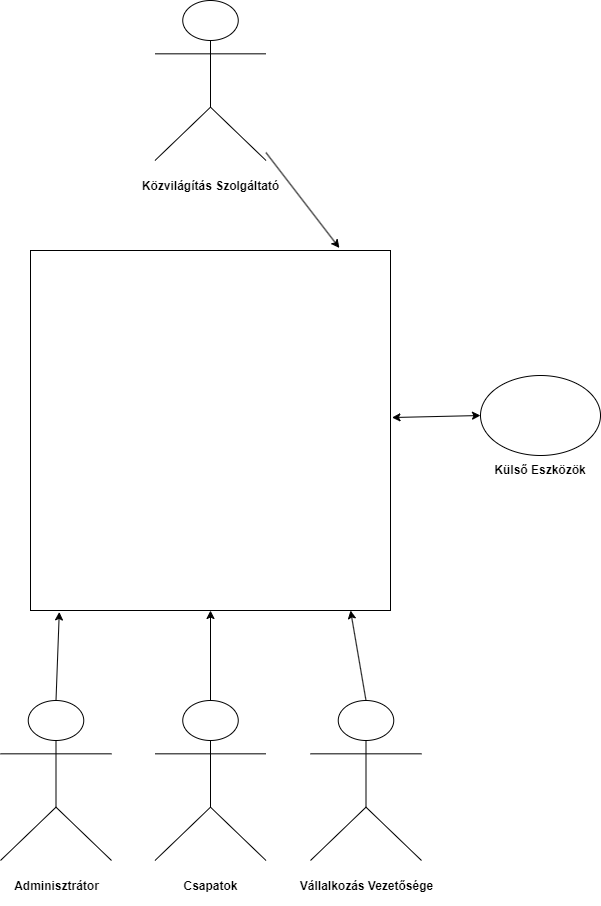

The diagram above was exported from draw.io. Its source (the exported page's mxGraphModel, read from the mxfile embedded in the PNG):
<mxGraphModel dx="1290" dy="621" grid="1" gridSize="10" guides="1" tooltips="1" connect="1" arrows="1" fold="1" page="1" pageScale="1" pageWidth="827" pageHeight="1169" math="0" shadow="0">
  <root>
    <mxCell id="0" />
    <mxCell id="1" parent="0" />
    <mxCell id="C0krYm2H4Sm6Ofx5kVhK-1" value="" style="whiteSpace=wrap;html=1;aspect=fixed;" parent="1" vertex="1">
      <mxGeometry x="230" y="280" width="360" height="360" as="geometry" />
    </mxCell>
    <mxCell id="C0krYm2H4Sm6Ofx5kVhK-2" value="&lt;p&gt;&lt;b&gt;Közvilágítás Szolgáltató&lt;/b&gt;&lt;/p&gt;" style="shape=umlActor;verticalLabelPosition=bottom;verticalAlign=top;html=1;outlineConnect=0;" parent="1" vertex="1">
      <mxGeometry x="354.5" y="30" width="111" height="160" as="geometry" />
    </mxCell>
    <mxCell id="C0krYm2H4Sm6Ofx5kVhK-4" value="&lt;p&gt;&lt;b&gt;Adminisztrátor&lt;/b&gt;&lt;/p&gt;" style="shape=umlActor;verticalLabelPosition=bottom;verticalAlign=top;html=1;outlineConnect=0;" parent="1" vertex="1">
      <mxGeometry x="200" y="730" width="111" height="160" as="geometry" />
    </mxCell>
    <mxCell id="C0krYm2H4Sm6Ofx5kVhK-5" value="&lt;p&gt;&lt;b&gt;Csapatok&lt;/b&gt;&lt;/p&gt;" style="shape=umlActor;verticalLabelPosition=bottom;verticalAlign=top;html=1;outlineConnect=0;" parent="1" vertex="1">
      <mxGeometry x="354.5" y="730" width="111" height="160" as="geometry" />
    </mxCell>
    <mxCell id="C0krYm2H4Sm6Ofx5kVhK-6" value="&lt;p&gt;&lt;b&gt;Vállalkozás Vezetősége&lt;/b&gt;&lt;/p&gt;" style="shape=umlActor;verticalLabelPosition=bottom;verticalAlign=top;html=1;outlineConnect=0;" parent="1" vertex="1">
      <mxGeometry x="510" y="730" width="111" height="160" as="geometry" />
    </mxCell>
    <mxCell id="C0krYm2H4Sm6Ofx5kVhK-7" value="" style="ellipse;whiteSpace=wrap;html=1;" parent="1" vertex="1">
      <mxGeometry x="680" y="405" width="120" height="80" as="geometry" />
    </mxCell>
    <mxCell id="C0krYm2H4Sm6Ofx5kVhK-8" value="&lt;b&gt;Külső Eszközök&lt;/b&gt;" style="text;html=1;align=center;verticalAlign=middle;whiteSpace=wrap;rounded=0;" parent="1" vertex="1">
      <mxGeometry x="690" y="485" width="100" height="30" as="geometry" />
    </mxCell>
    <mxCell id="9NPKy94iTyPzMQfuO_V3-1" value="" style="endArrow=classic;startArrow=classic;html=1;rounded=0;exitX=1.004;exitY=0.464;exitDx=0;exitDy=0;exitPerimeter=0;entryX=0;entryY=0.5;entryDx=0;entryDy=0;" parent="1" source="C0krYm2H4Sm6Ofx5kVhK-1" target="C0krYm2H4Sm6Ofx5kVhK-7" edge="1">
      <mxGeometry width="50" height="50" relative="1" as="geometry">
        <mxPoint x="630" y="450" as="sourcePoint" />
        <mxPoint x="680" y="400" as="targetPoint" />
      </mxGeometry>
    </mxCell>
    <mxCell id="9NPKy94iTyPzMQfuO_V3-2" value="" style="endArrow=classic;html=1;rounded=0;exitX=0.5;exitY=0;exitDx=0;exitDy=0;exitPerimeter=0;entryX=0.08;entryY=1.004;entryDx=0;entryDy=0;entryPerimeter=0;" parent="1" source="C0krYm2H4Sm6Ofx5kVhK-4" target="C0krYm2H4Sm6Ofx5kVhK-1" edge="1">
      <mxGeometry width="50" height="50" relative="1" as="geometry">
        <mxPoint x="270" y="720" as="sourcePoint" />
        <mxPoint x="320" y="670" as="targetPoint" />
      </mxGeometry>
    </mxCell>
    <mxCell id="9NPKy94iTyPzMQfuO_V3-3" value="" style="endArrow=classic;html=1;rounded=0;exitX=0.5;exitY=0;exitDx=0;exitDy=0;exitPerimeter=0;entryX=0.5;entryY=1;entryDx=0;entryDy=0;" parent="1" source="C0krYm2H4Sm6Ofx5kVhK-5" target="C0krYm2H4Sm6Ofx5kVhK-1" edge="1">
      <mxGeometry width="50" height="50" relative="1" as="geometry">
        <mxPoint x="420" y="710" as="sourcePoint" />
        <mxPoint x="470" y="660" as="targetPoint" />
      </mxGeometry>
    </mxCell>
    <mxCell id="9NPKy94iTyPzMQfuO_V3-4" value="" style="endArrow=classic;html=1;rounded=0;exitX=0.5;exitY=0;exitDx=0;exitDy=0;exitPerimeter=0;entryX=0.889;entryY=1;entryDx=0;entryDy=0;entryPerimeter=0;" parent="1" source="C0krYm2H4Sm6Ofx5kVhK-6" target="C0krYm2H4Sm6Ofx5kVhK-1" edge="1">
      <mxGeometry width="50" height="50" relative="1" as="geometry">
        <mxPoint x="590" y="700" as="sourcePoint" />
        <mxPoint x="640" y="650" as="targetPoint" />
      </mxGeometry>
    </mxCell>
    <mxCell id="9NPKy94iTyPzMQfuO_V3-5" value="" style="endArrow=classic;html=1;rounded=0;entryX=0.858;entryY=-0.007;entryDx=0;entryDy=0;entryPerimeter=0;" parent="1" source="C0krYm2H4Sm6Ofx5kVhK-2" target="C0krYm2H4Sm6Ofx5kVhK-1" edge="1">
      <mxGeometry width="50" height="50" relative="1" as="geometry">
        <mxPoint x="540" y="220" as="sourcePoint" />
        <mxPoint x="590" y="170" as="targetPoint" />
      </mxGeometry>
    </mxCell>
  </root>
</mxGraphModel>